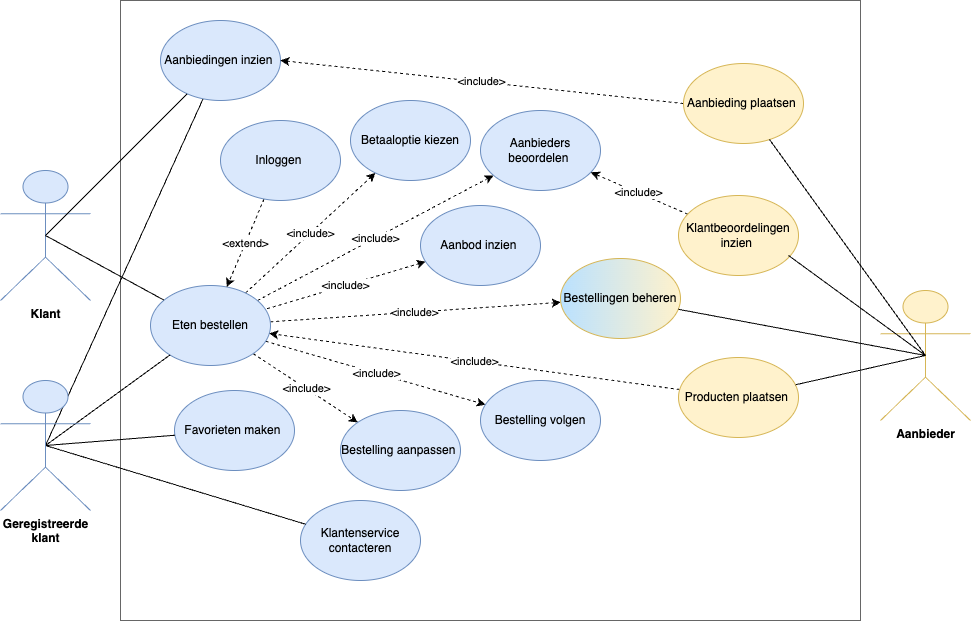

The diagram above was exported from draw.io. Its source (the exported page's mxGraphModel, read from the mxfile embedded in the PNG):
<mxGraphModel dx="2524" dy="1002" grid="0" gridSize="10" guides="1" tooltips="1" connect="1" arrows="1" fold="1" page="1" pageScale="1" pageWidth="827" pageHeight="1169" math="0" shadow="0">
  <root>
    <mxCell id="0" />
    <mxCell id="1" parent="0" />
    <mxCell id="gePcSJrQ71QeRyR6HLfW-1" value="Aanbieder" style="shape=umlActor;verticalLabelPosition=bottom;verticalAlign=top;html=1;outlineConnect=0;fillColor=#fff2cc;strokeColor=#d6b656;fontStyle=1" vertex="1" parent="1">
      <mxGeometry x="818" y="517" width="90" height="130" as="geometry" />
    </mxCell>
    <mxCell id="gePcSJrQ71QeRyR6HLfW-3" value="Klant" style="shape=umlActor;verticalLabelPosition=bottom;verticalAlign=top;html=1;outlineConnect=0;fillColor=#dae8fc;strokeColor=#6c8ebf;fontStyle=1" vertex="1" parent="1">
      <mxGeometry x="-62" y="397" width="90" height="130" as="geometry" />
    </mxCell>
    <mxCell id="gePcSJrQ71QeRyR6HLfW-5" value="" style="rounded=0;whiteSpace=wrap;html=1;strokeColor=#666666;" vertex="1" parent="1">
      <mxGeometry x="58" y="227" width="740" height="620" as="geometry" />
    </mxCell>
    <mxCell id="gePcSJrQ71QeRyR6HLfW-21" value="&amp;lt;include&amp;gt;" style="edgeStyle=none;rounded=0;orthogonalLoop=1;jettySize=auto;html=1;startArrow=none;startFill=0;endArrow=classic;endFill=1;dashed=1;" edge="1" parent="1" source="gePcSJrQ71QeRyR6HLfW-6" target="gePcSJrQ71QeRyR6HLfW-12">
      <mxGeometry relative="1" as="geometry" />
    </mxCell>
    <mxCell id="gePcSJrQ71QeRyR6HLfW-23" value="&amp;lt;include&amp;gt;" style="edgeStyle=none;rounded=0;orthogonalLoop=1;jettySize=auto;html=1;startArrow=none;startFill=0;endArrow=classic;endFill=1;dashed=1;" edge="1" parent="1" source="gePcSJrQ71QeRyR6HLfW-6" target="gePcSJrQ71QeRyR6HLfW-11">
      <mxGeometry relative="1" as="geometry" />
    </mxCell>
    <mxCell id="gePcSJrQ71QeRyR6HLfW-24" value="&amp;lt;include&amp;gt;" style="edgeStyle=none;rounded=0;orthogonalLoop=1;jettySize=auto;html=1;startArrow=none;startFill=0;endArrow=classic;endFill=1;dashed=1;" edge="1" parent="1" source="gePcSJrQ71QeRyR6HLfW-6" target="gePcSJrQ71QeRyR6HLfW-13">
      <mxGeometry relative="1" as="geometry" />
    </mxCell>
    <mxCell id="gePcSJrQ71QeRyR6HLfW-28" value="&amp;lt;include&amp;gt;" style="edgeStyle=none;rounded=0;orthogonalLoop=1;jettySize=auto;html=1;startArrow=none;startFill=0;endArrow=classic;endFill=1;dashed=1;" edge="1" parent="1" source="gePcSJrQ71QeRyR6HLfW-6" target="gePcSJrQ71QeRyR6HLfW-9">
      <mxGeometry relative="1" as="geometry" />
    </mxCell>
    <mxCell id="gePcSJrQ71QeRyR6HLfW-36" value="&amp;lt;include&amp;gt;" style="edgeStyle=none;rounded=0;orthogonalLoop=1;jettySize=auto;html=1;startArrow=none;startFill=0;endArrow=classic;endFill=1;dashed=1;" edge="1" parent="1" source="gePcSJrQ71QeRyR6HLfW-6" target="gePcSJrQ71QeRyR6HLfW-17">
      <mxGeometry relative="1" as="geometry" />
    </mxCell>
    <mxCell id="gePcSJrQ71QeRyR6HLfW-6" value="Eten bestellen" style="ellipse;whiteSpace=wrap;html=1;fillColor=#dae8fc;strokeColor=#6c8ebf;" vertex="1" parent="1">
      <mxGeometry x="88" y="512" width="120" height="80" as="geometry" />
    </mxCell>
    <mxCell id="gePcSJrQ71QeRyR6HLfW-22" value="&amp;lt;extend&amp;gt;" style="edgeStyle=none;rounded=0;orthogonalLoop=1;jettySize=auto;html=1;startArrow=none;startFill=0;endArrow=classic;endFill=1;dashed=1;" edge="1" parent="1" source="gePcSJrQ71QeRyR6HLfW-7" target="gePcSJrQ71QeRyR6HLfW-6">
      <mxGeometry relative="1" as="geometry" />
    </mxCell>
    <mxCell id="gePcSJrQ71QeRyR6HLfW-7" value="Inloggen&amp;nbsp;" style="ellipse;whiteSpace=wrap;html=1;fillColor=#dae8fc;strokeColor=#6c8ebf;" vertex="1" parent="1">
      <mxGeometry x="158" y="347" width="120" height="80" as="geometry" />
    </mxCell>
    <mxCell id="gePcSJrQ71QeRyR6HLfW-20" value="&amp;lt;include&amp;gt;" style="rounded=0;orthogonalLoop=1;jettySize=auto;html=1;startArrow=classic;startFill=1;endArrow=none;endFill=0;dashed=1;" edge="1" parent="1" source="gePcSJrQ71QeRyR6HLfW-8" target="gePcSJrQ71QeRyR6HLfW-6">
      <mxGeometry relative="1" as="geometry" />
    </mxCell>
    <mxCell id="gePcSJrQ71QeRyR6HLfW-8" value="Aanbod inzien&amp;nbsp;" style="ellipse;whiteSpace=wrap;html=1;fillColor=#dae8fc;strokeColor=#6c8ebf;" vertex="1" parent="1">
      <mxGeometry x="358" y="432" width="120" height="80" as="geometry" />
    </mxCell>
    <mxCell id="gePcSJrQ71QeRyR6HLfW-9" value="Aanbieders beoordelen&amp;nbsp;" style="ellipse;whiteSpace=wrap;html=1;fillColor=#dae8fc;strokeColor=#6c8ebf;" vertex="1" parent="1">
      <mxGeometry x="418" y="337" width="120" height="80" as="geometry" />
    </mxCell>
    <mxCell id="gePcSJrQ71QeRyR6HLfW-10" value="Favorieten maken&amp;nbsp;" style="ellipse;whiteSpace=wrap;html=1;fillColor=#dae8fc;strokeColor=#6c8ebf;" vertex="1" parent="1">
      <mxGeometry x="112" y="617" width="120" height="80" as="geometry" />
    </mxCell>
    <mxCell id="gePcSJrQ71QeRyR6HLfW-11" value="Bestelling volgen" style="ellipse;whiteSpace=wrap;html=1;fillColor=#dae8fc;strokeColor=#6c8ebf;" vertex="1" parent="1">
      <mxGeometry x="418" y="607" width="120" height="80" as="geometry" />
    </mxCell>
    <mxCell id="gePcSJrQ71QeRyR6HLfW-12" value="Betaaloptie kiezen" style="ellipse;whiteSpace=wrap;html=1;fillColor=#dae8fc;strokeColor=#6c8ebf;" vertex="1" parent="1">
      <mxGeometry x="288" y="327" width="120" height="80" as="geometry" />
    </mxCell>
    <mxCell id="gePcSJrQ71QeRyR6HLfW-13" value="Bestelling aanpassen&amp;nbsp;" style="ellipse;whiteSpace=wrap;html=1;fillColor=#dae8fc;strokeColor=#6c8ebf;" vertex="1" parent="1">
      <mxGeometry x="278" y="637" width="120" height="80" as="geometry" />
    </mxCell>
    <mxCell id="gePcSJrQ71QeRyR6HLfW-14" value="Aanbiedingen inzien&amp;nbsp;" style="ellipse;whiteSpace=wrap;html=1;fillColor=#dae8fc;strokeColor=#6c8ebf;" vertex="1" parent="1">
      <mxGeometry x="98" y="247" width="120" height="80" as="geometry" />
    </mxCell>
    <mxCell id="gePcSJrQ71QeRyR6HLfW-15" value="Klantenservice contacteren" style="ellipse;whiteSpace=wrap;html=1;fillColor=#dae8fc;strokeColor=#6c8ebf;" vertex="1" parent="1">
      <mxGeometry x="238" y="727" width="120" height="80" as="geometry" />
    </mxCell>
    <mxCell id="gePcSJrQ71QeRyR6HLfW-38" value="&amp;lt;include&amp;gt;" style="edgeStyle=none;rounded=0;orthogonalLoop=1;jettySize=auto;html=1;exitX=0;exitY=0.5;exitDx=0;exitDy=0;startArrow=none;startFill=0;endArrow=classic;endFill=1;dashed=1;entryX=1;entryY=0.5;entryDx=0;entryDy=0;" edge="1" parent="1" source="gePcSJrQ71QeRyR6HLfW-16" target="gePcSJrQ71QeRyR6HLfW-14">
      <mxGeometry relative="1" as="geometry" />
    </mxCell>
    <mxCell id="gePcSJrQ71QeRyR6HLfW-16" value="Aanbieding plaatsen&amp;nbsp;" style="ellipse;whiteSpace=wrap;html=1;fillColor=#fff2cc;strokeColor=#d6b656;" vertex="1" parent="1">
      <mxGeometry x="621" y="290" width="120" height="80" as="geometry" />
    </mxCell>
    <mxCell id="gePcSJrQ71QeRyR6HLfW-17" value="Bestellingen beheren" style="ellipse;whiteSpace=wrap;html=1;fillColor=#fff2cc;strokeColor=#d6b656;gradientColor=#BAE1FF;gradientDirection=west;" vertex="1" parent="1">
      <mxGeometry x="498" y="485" width="120" height="80" as="geometry" />
    </mxCell>
    <mxCell id="gePcSJrQ71QeRyR6HLfW-39" value="&amp;lt;include&amp;gt;" style="edgeStyle=none;rounded=0;orthogonalLoop=1;jettySize=auto;html=1;startArrow=none;startFill=0;endArrow=classic;endFill=1;dashed=1;" edge="1" parent="1" source="gePcSJrQ71QeRyR6HLfW-18" target="gePcSJrQ71QeRyR6HLfW-6">
      <mxGeometry relative="1" as="geometry" />
    </mxCell>
    <mxCell id="gePcSJrQ71QeRyR6HLfW-18" value="Producten plaatsen&amp;nbsp;" style="ellipse;whiteSpace=wrap;html=1;fillColor=#fff2cc;strokeColor=#d6b656;" vertex="1" parent="1">
      <mxGeometry x="616" y="584" width="120" height="80" as="geometry" />
    </mxCell>
    <mxCell id="gePcSJrQ71QeRyR6HLfW-40" value="&amp;lt;include&amp;gt;" style="edgeStyle=none;rounded=0;orthogonalLoop=1;jettySize=auto;html=1;startArrow=none;startFill=0;endArrow=classic;endFill=1;dashed=1;" edge="1" parent="1" source="gePcSJrQ71QeRyR6HLfW-19" target="gePcSJrQ71QeRyR6HLfW-9">
      <mxGeometry relative="1" as="geometry" />
    </mxCell>
    <mxCell id="gePcSJrQ71QeRyR6HLfW-19" value="Klantbeoordelingen inzien&amp;nbsp;" style="ellipse;whiteSpace=wrap;html=1;fillColor=#fff2cc;strokeColor=#d6b656;" vertex="1" parent="1">
      <mxGeometry x="616" y="422" width="120" height="80" as="geometry" />
    </mxCell>
    <mxCell id="gePcSJrQ71QeRyR6HLfW-30" style="edgeStyle=none;rounded=0;orthogonalLoop=1;jettySize=auto;html=1;exitX=0.5;exitY=0.5;exitDx=0;exitDy=0;exitPerimeter=0;startArrow=none;startFill=0;endArrow=none;endFill=0;" edge="1" parent="1" source="gePcSJrQ71QeRyR6HLfW-25" target="gePcSJrQ71QeRyR6HLfW-10">
      <mxGeometry relative="1" as="geometry">
        <Array as="points" />
      </mxGeometry>
    </mxCell>
    <mxCell id="gePcSJrQ71QeRyR6HLfW-31" style="edgeStyle=none;rounded=0;orthogonalLoop=1;jettySize=auto;html=1;exitX=0.5;exitY=0.5;exitDx=0;exitDy=0;exitPerimeter=0;startArrow=none;startFill=0;endArrow=none;endFill=0;" edge="1" parent="1" source="gePcSJrQ71QeRyR6HLfW-25" target="gePcSJrQ71QeRyR6HLfW-15">
      <mxGeometry relative="1" as="geometry">
        <Array as="points" />
      </mxGeometry>
    </mxCell>
    <mxCell id="gePcSJrQ71QeRyR6HLfW-32" style="edgeStyle=none;rounded=0;orthogonalLoop=1;jettySize=auto;html=1;exitX=0.5;exitY=0.5;exitDx=0;exitDy=0;exitPerimeter=0;startArrow=none;startFill=0;endArrow=none;endFill=0;" edge="1" parent="1" source="gePcSJrQ71QeRyR6HLfW-25" target="gePcSJrQ71QeRyR6HLfW-6">
      <mxGeometry relative="1" as="geometry" />
    </mxCell>
    <mxCell id="gePcSJrQ71QeRyR6HLfW-35" style="edgeStyle=none;rounded=0;orthogonalLoop=1;jettySize=auto;html=1;exitX=0.5;exitY=0.5;exitDx=0;exitDy=0;exitPerimeter=0;startArrow=none;startFill=0;endArrow=none;endFill=0;" edge="1" parent="1" source="gePcSJrQ71QeRyR6HLfW-25" target="gePcSJrQ71QeRyR6HLfW-14">
      <mxGeometry relative="1" as="geometry" />
    </mxCell>
    <mxCell id="gePcSJrQ71QeRyR6HLfW-25" value="Geregistreerde &lt;br&gt;klant" style="shape=umlActor;verticalLabelPosition=bottom;verticalAlign=top;html=1;outlineConnect=0;fillColor=#dae8fc;strokeColor=#6c8ebf;fontStyle=1" vertex="1" parent="1">
      <mxGeometry x="-62" y="607" width="90" height="130" as="geometry" />
    </mxCell>
    <mxCell id="gePcSJrQ71QeRyR6HLfW-29" style="edgeStyle=none;rounded=0;orthogonalLoop=1;jettySize=auto;html=1;exitX=0.5;exitY=0.5;exitDx=0;exitDy=0;exitPerimeter=0;startArrow=none;startFill=0;endArrow=none;endFill=0;" edge="1" parent="1" source="gePcSJrQ71QeRyR6HLfW-3" target="gePcSJrQ71QeRyR6HLfW-6">
      <mxGeometry relative="1" as="geometry" />
    </mxCell>
    <mxCell id="gePcSJrQ71QeRyR6HLfW-34" style="edgeStyle=none;rounded=0;orthogonalLoop=1;jettySize=auto;html=1;exitX=0.5;exitY=0.5;exitDx=0;exitDy=0;exitPerimeter=0;startArrow=none;startFill=0;endArrow=none;endFill=0;" edge="1" parent="1" source="gePcSJrQ71QeRyR6HLfW-3" target="gePcSJrQ71QeRyR6HLfW-14">
      <mxGeometry relative="1" as="geometry" />
    </mxCell>
    <mxCell id="gePcSJrQ71QeRyR6HLfW-41" style="edgeStyle=none;rounded=0;orthogonalLoop=1;jettySize=auto;html=1;exitX=0.5;exitY=0.5;exitDx=0;exitDy=0;exitPerimeter=0;startArrow=none;startFill=0;endArrow=none;endFill=0;" edge="1" parent="1" source="gePcSJrQ71QeRyR6HLfW-1" target="gePcSJrQ71QeRyR6HLfW-18">
      <mxGeometry relative="1" as="geometry" />
    </mxCell>
    <mxCell id="gePcSJrQ71QeRyR6HLfW-42" style="edgeStyle=none;rounded=0;orthogonalLoop=1;jettySize=auto;html=1;exitX=0.5;exitY=0.5;exitDx=0;exitDy=0;exitPerimeter=0;startArrow=none;startFill=0;endArrow=none;endFill=0;" edge="1" parent="1" source="gePcSJrQ71QeRyR6HLfW-1" target="gePcSJrQ71QeRyR6HLfW-16">
      <mxGeometry relative="1" as="geometry" />
    </mxCell>
    <mxCell id="gePcSJrQ71QeRyR6HLfW-43" style="edgeStyle=none;rounded=0;orthogonalLoop=1;jettySize=auto;html=1;exitX=0.5;exitY=0.5;exitDx=0;exitDy=0;exitPerimeter=0;entryX=0.917;entryY=0.75;entryDx=0;entryDy=0;entryPerimeter=0;startArrow=none;startFill=0;endArrow=none;endFill=0;" edge="1" parent="1" source="gePcSJrQ71QeRyR6HLfW-1" target="gePcSJrQ71QeRyR6HLfW-19">
      <mxGeometry relative="1" as="geometry" />
    </mxCell>
    <mxCell id="gePcSJrQ71QeRyR6HLfW-44" style="edgeStyle=none;rounded=0;orthogonalLoop=1;jettySize=auto;html=1;exitX=0.5;exitY=0.5;exitDx=0;exitDy=0;exitPerimeter=0;startArrow=none;startFill=0;endArrow=none;endFill=0;" edge="1" parent="1" source="gePcSJrQ71QeRyR6HLfW-1" target="gePcSJrQ71QeRyR6HLfW-17">
      <mxGeometry relative="1" as="geometry" />
    </mxCell>
  </root>
</mxGraphModel>